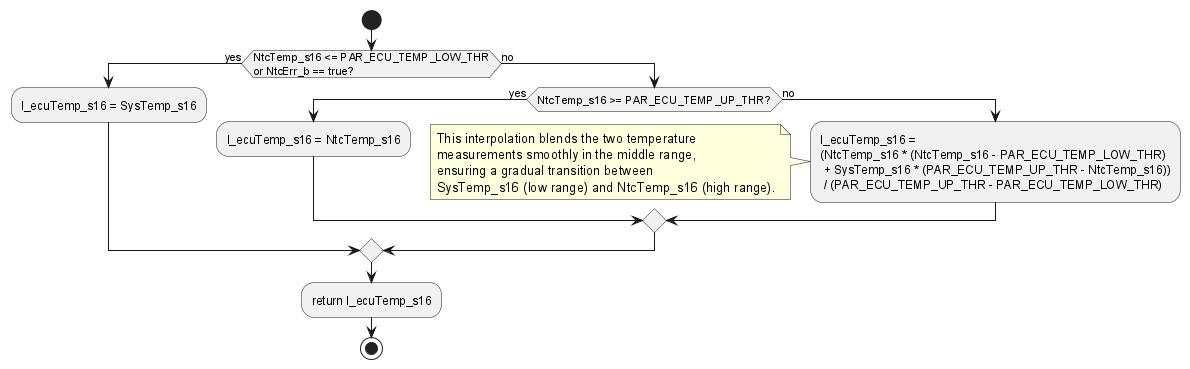

The diagram above was rendered by PlantUML. Its source (embedded in the PNG):
@startuml inline_umlgraph_1.png
start

if (NtcTemp_s16 <= PAR_ECU_TEMP_LOW_THR\nor NtcErr_b == true?) then (yes)
  :l_ecuTemp_s16 = SysTemp_s16;
else (no)
  if (NtcTemp_s16 >= PAR_ECU_TEMP_UP_THR?) then (yes)
    :l_ecuTemp_s16 = NtcTemp_s16;
  else (no)
    :l_ecuTemp_s16 =\n(NtcTemp_s16 * (NtcTemp_s16 - PAR_ECU_TEMP_LOW_THR)\n + SysTemp_s16 * (PAR_ECU_TEMP_UP_THR - NtcTemp_s16))\n / (PAR_ECU_TEMP_UP_THR - PAR_ECU_TEMP_LOW_THR);
    note 
      This interpolation blends the two temperature
      measurements smoothly in the middle range,
      ensuring a gradual transition between
      SysTemp_s16 (low range) and NtcTemp_s16 (high range).
    end note
  endif
endif

:return l_ecuTemp_s16;
stop
@enduml